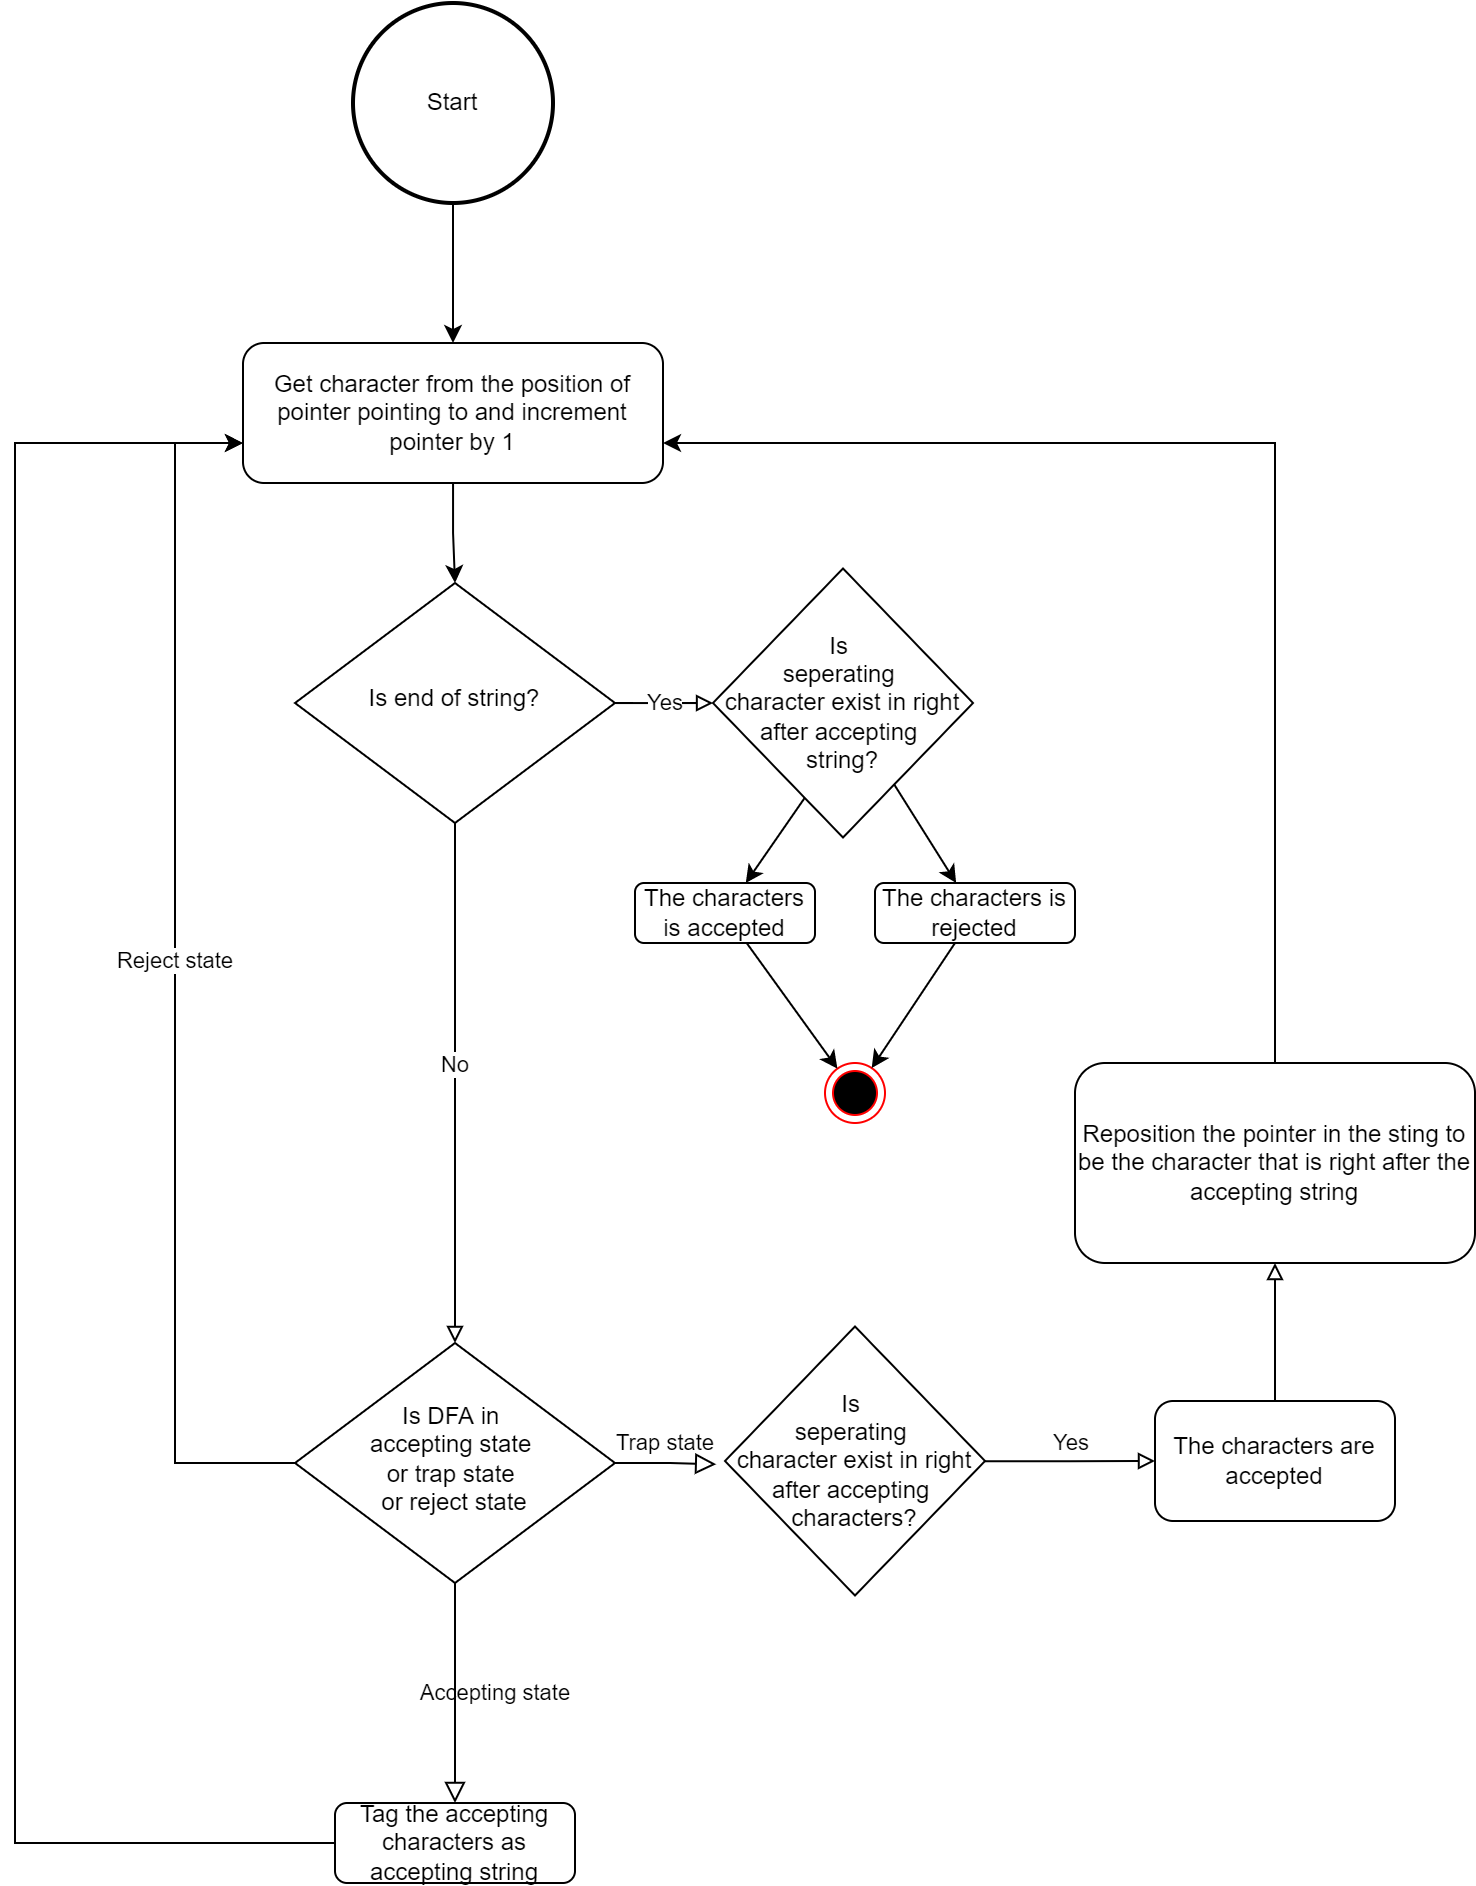

The diagram above was exported from draw.io. Its source (the exported page's mxGraphModel, read from the mxfile embedded in the PNG):
<mxGraphModel dx="1808" dy="1793" grid="1" gridSize="10" guides="1" tooltips="1" connect="1" arrows="1" fold="1" page="1" pageScale="1" pageWidth="827" pageHeight="1169" math="0" shadow="0">
  <root>
    <mxCell id="WIyWlLk6GJQsqaUBKTNV-0" />
    <mxCell id="WIyWlLk6GJQsqaUBKTNV-1" parent="WIyWlLk6GJQsqaUBKTNV-0" />
    <mxCell id="WIyWlLk6GJQsqaUBKTNV-4" value="Accepting state" style="rounded=0;html=1;jettySize=auto;orthogonalLoop=1;fontSize=11;endArrow=block;endFill=0;endSize=8;strokeWidth=1;shadow=0;labelBackgroundColor=none;edgeStyle=orthogonalEdgeStyle;" parent="WIyWlLk6GJQsqaUBKTNV-1" source="WIyWlLk6GJQsqaUBKTNV-6" target="WIyWlLk6GJQsqaUBKTNV-11" edge="1">
      <mxGeometry y="20" relative="1" as="geometry">
        <mxPoint as="offset" />
        <mxPoint x="220" y="330" as="targetPoint" />
      </mxGeometry>
    </mxCell>
    <mxCell id="WIyWlLk6GJQsqaUBKTNV-5" value="Trap state" style="edgeStyle=orthogonalEdgeStyle;rounded=0;html=1;jettySize=auto;orthogonalLoop=1;fontSize=11;endArrow=block;endFill=0;endSize=8;strokeWidth=1;shadow=0;labelBackgroundColor=none;entryX=-0.034;entryY=0.512;entryDx=0;entryDy=0;entryPerimeter=0;" parent="WIyWlLk6GJQsqaUBKTNV-1" source="WIyWlLk6GJQsqaUBKTNV-6" target="o1bFBaraYSagA3ruLtvM-11" edge="1">
      <mxGeometry y="10" relative="1" as="geometry">
        <mxPoint as="offset" />
      </mxGeometry>
    </mxCell>
    <mxCell id="o1bFBaraYSagA3ruLtvM-30" value="Reject state" style="edgeStyle=orthogonalEdgeStyle;rounded=0;orthogonalLoop=1;jettySize=auto;html=1;endArrow=classic;endFill=1;verticalAlign=bottom;" edge="1" parent="WIyWlLk6GJQsqaUBKTNV-1" source="WIyWlLk6GJQsqaUBKTNV-6" target="o1bFBaraYSagA3ruLtvM-32">
      <mxGeometry relative="1" as="geometry">
        <mxPoint x="70" y="140" as="targetPoint" />
        <Array as="points">
          <mxPoint x="80" y="220" />
          <mxPoint x="80" y="-290" />
        </Array>
      </mxGeometry>
    </mxCell>
    <mxCell id="WIyWlLk6GJQsqaUBKTNV-6" value="Is DFA in &lt;br&gt;accepting state &lt;br&gt;or trap state &lt;br&gt;or reject state" style="rhombus;html=1;shadow=0;fontFamily=Helvetica;fontSize=12;align=center;strokeWidth=1;spacing=6;spacingTop=-4;whiteSpace=wrap;" parent="WIyWlLk6GJQsqaUBKTNV-1" vertex="1">
      <mxGeometry x="140" y="160" width="160" height="120" as="geometry" />
    </mxCell>
    <mxCell id="o1bFBaraYSagA3ruLtvM-24" style="rounded=0;orthogonalLoop=1;jettySize=auto;html=1;endArrow=classic;endFill=1;edgeStyle=orthogonalEdgeStyle;" edge="1" parent="WIyWlLk6GJQsqaUBKTNV-1" source="WIyWlLk6GJQsqaUBKTNV-7" target="o1bFBaraYSagA3ruLtvM-32">
      <mxGeometry relative="1" as="geometry">
        <Array as="points">
          <mxPoint x="630" y="-290" />
        </Array>
      </mxGeometry>
    </mxCell>
    <mxCell id="WIyWlLk6GJQsqaUBKTNV-7" value="Reposition the pointer in the sting to be the character that is right after the accepting string" style="rounded=1;whiteSpace=wrap;html=1;fontSize=12;glass=0;strokeWidth=1;shadow=0;" parent="WIyWlLk6GJQsqaUBKTNV-1" vertex="1">
      <mxGeometry x="530" y="20" width="200" height="100" as="geometry" />
    </mxCell>
    <mxCell id="o1bFBaraYSagA3ruLtvM-28" style="edgeStyle=orthogonalEdgeStyle;rounded=0;orthogonalLoop=1;jettySize=auto;html=1;endArrow=classic;endFill=1;" edge="1" parent="WIyWlLk6GJQsqaUBKTNV-1" source="WIyWlLk6GJQsqaUBKTNV-11" target="o1bFBaraYSagA3ruLtvM-32">
      <mxGeometry relative="1" as="geometry">
        <Array as="points">
          <mxPoint y="410" />
          <mxPoint y="-290" />
        </Array>
      </mxGeometry>
    </mxCell>
    <mxCell id="WIyWlLk6GJQsqaUBKTNV-11" value="Tag the accepting characters as accepting string" style="rounded=1;whiteSpace=wrap;html=1;fontSize=12;glass=0;strokeWidth=1;shadow=0;" parent="WIyWlLk6GJQsqaUBKTNV-1" vertex="1">
      <mxGeometry x="160" y="390" width="120" height="40" as="geometry" />
    </mxCell>
    <mxCell id="o1bFBaraYSagA3ruLtvM-17" value="Yes" style="edgeStyle=orthogonalEdgeStyle;rounded=0;orthogonalLoop=1;jettySize=auto;html=1;endArrow=block;endFill=0;verticalAlign=bottom;" edge="1" parent="WIyWlLk6GJQsqaUBKTNV-1" source="o1bFBaraYSagA3ruLtvM-11" target="o1bFBaraYSagA3ruLtvM-16">
      <mxGeometry relative="1" as="geometry" />
    </mxCell>
    <mxCell id="o1bFBaraYSagA3ruLtvM-11" value="Is &lt;br&gt;seperating &lt;br&gt;character exist in right after accepting &lt;br&gt;characters?" style="rhombus;whiteSpace=wrap;html=1;" vertex="1" parent="WIyWlLk6GJQsqaUBKTNV-1">
      <mxGeometry x="355" y="151.76000000000002" width="130" height="134.48" as="geometry" />
    </mxCell>
    <mxCell id="o1bFBaraYSagA3ruLtvM-18" style="edgeStyle=orthogonalEdgeStyle;rounded=0;orthogonalLoop=1;jettySize=auto;html=1;endArrow=block;endFill=0;" edge="1" parent="WIyWlLk6GJQsqaUBKTNV-1" source="o1bFBaraYSagA3ruLtvM-16" target="WIyWlLk6GJQsqaUBKTNV-7">
      <mxGeometry relative="1" as="geometry">
        <mxPoint x="712.8571428571429" y="50" as="targetPoint" />
      </mxGeometry>
    </mxCell>
    <mxCell id="o1bFBaraYSagA3ruLtvM-16" value="The characters are accepted" style="rounded=1;whiteSpace=wrap;html=1;" vertex="1" parent="WIyWlLk6GJQsqaUBKTNV-1">
      <mxGeometry x="570" y="189" width="120" height="60" as="geometry" />
    </mxCell>
    <mxCell id="o1bFBaraYSagA3ruLtvM-20" value="No" style="edgeStyle=orthogonalEdgeStyle;rounded=0;orthogonalLoop=1;jettySize=auto;html=1;endArrow=block;endFill=0;verticalAlign=bottom;" edge="1" parent="WIyWlLk6GJQsqaUBKTNV-1" source="o1bFBaraYSagA3ruLtvM-19" target="WIyWlLk6GJQsqaUBKTNV-6">
      <mxGeometry relative="1" as="geometry">
        <mxPoint x="220" y="-10" as="targetPoint" />
      </mxGeometry>
    </mxCell>
    <mxCell id="o1bFBaraYSagA3ruLtvM-22" value="Yes" style="edgeStyle=orthogonalEdgeStyle;rounded=0;orthogonalLoop=1;jettySize=auto;html=1;endArrow=block;endFill=0;" edge="1" parent="WIyWlLk6GJQsqaUBKTNV-1" source="o1bFBaraYSagA3ruLtvM-19" target="o1bFBaraYSagA3ruLtvM-36">
      <mxGeometry relative="1" as="geometry">
        <mxPoint x="480" y="-160" as="targetPoint" />
      </mxGeometry>
    </mxCell>
    <mxCell id="o1bFBaraYSagA3ruLtvM-19" value="Is end of string?" style="rhombus;html=1;shadow=0;fontFamily=Helvetica;fontSize=12;align=center;strokeWidth=1;spacing=6;spacingTop=-4;whiteSpace=wrap;" vertex="1" parent="WIyWlLk6GJQsqaUBKTNV-1">
      <mxGeometry x="140" y="-220" width="160" height="120" as="geometry" />
    </mxCell>
    <mxCell id="o1bFBaraYSagA3ruLtvM-23" value="" style="ellipse;html=1;shape=endState;fillColor=#000000;strokeColor=#ff0000;" vertex="1" parent="WIyWlLk6GJQsqaUBKTNV-1">
      <mxGeometry x="405" y="20" width="30" height="30" as="geometry" />
    </mxCell>
    <mxCell id="o1bFBaraYSagA3ruLtvM-33" style="edgeStyle=orthogonalEdgeStyle;rounded=0;orthogonalLoop=1;jettySize=auto;html=1;endArrow=classic;endFill=1;" edge="1" parent="WIyWlLk6GJQsqaUBKTNV-1" source="o1bFBaraYSagA3ruLtvM-32" target="o1bFBaraYSagA3ruLtvM-19">
      <mxGeometry relative="1" as="geometry" />
    </mxCell>
    <mxCell id="o1bFBaraYSagA3ruLtvM-32" value="Get character from the position of pointer pointing to and increment pointer by 1" style="rounded=1;whiteSpace=wrap;html=1;fontSize=12;glass=0;strokeWidth=1;shadow=0;" vertex="1" parent="WIyWlLk6GJQsqaUBKTNV-1">
      <mxGeometry x="114" y="-340" width="210" height="70" as="geometry" />
    </mxCell>
    <mxCell id="o1bFBaraYSagA3ruLtvM-35" style="edgeStyle=orthogonalEdgeStyle;rounded=0;orthogonalLoop=1;jettySize=auto;html=1;endArrow=classic;endFill=1;" edge="1" parent="WIyWlLk6GJQsqaUBKTNV-1" source="o1bFBaraYSagA3ruLtvM-34" target="o1bFBaraYSagA3ruLtvM-32">
      <mxGeometry relative="1" as="geometry" />
    </mxCell>
    <mxCell id="o1bFBaraYSagA3ruLtvM-34" value="Start" style="strokeWidth=2;html=1;shape=mxgraph.flowchart.start_2;whiteSpace=wrap;" vertex="1" parent="WIyWlLk6GJQsqaUBKTNV-1">
      <mxGeometry x="169" y="-510" width="100" height="100" as="geometry" />
    </mxCell>
    <mxCell id="o1bFBaraYSagA3ruLtvM-40" style="edgeStyle=none;rounded=0;orthogonalLoop=1;jettySize=auto;html=1;endArrow=classic;endFill=1;" edge="1" parent="WIyWlLk6GJQsqaUBKTNV-1" target="o1bFBaraYSagA3ruLtvM-37">
      <mxGeometry relative="1" as="geometry">
        <mxPoint x="400" y="-120" as="sourcePoint" />
      </mxGeometry>
    </mxCell>
    <mxCell id="o1bFBaraYSagA3ruLtvM-41" style="edgeStyle=none;rounded=0;orthogonalLoop=1;jettySize=auto;html=1;endArrow=classic;endFill=1;" edge="1" parent="WIyWlLk6GJQsqaUBKTNV-1" source="o1bFBaraYSagA3ruLtvM-36" target="o1bFBaraYSagA3ruLtvM-38">
      <mxGeometry relative="1" as="geometry" />
    </mxCell>
    <mxCell id="o1bFBaraYSagA3ruLtvM-36" value="Is &lt;br&gt;seperating &lt;br&gt;character exist in right after accepting &lt;br&gt;string?" style="rhombus;whiteSpace=wrap;html=1;" vertex="1" parent="WIyWlLk6GJQsqaUBKTNV-1">
      <mxGeometry x="349" y="-227.23999999999995" width="130" height="134.48" as="geometry" />
    </mxCell>
    <mxCell id="o1bFBaraYSagA3ruLtvM-42" style="edgeStyle=none;rounded=0;orthogonalLoop=1;jettySize=auto;html=1;endArrow=classic;endFill=1;" edge="1" parent="WIyWlLk6GJQsqaUBKTNV-1" source="o1bFBaraYSagA3ruLtvM-37" target="o1bFBaraYSagA3ruLtvM-23">
      <mxGeometry relative="1" as="geometry" />
    </mxCell>
    <mxCell id="o1bFBaraYSagA3ruLtvM-37" value="The characters is accepted" style="rounded=1;whiteSpace=wrap;html=1;" vertex="1" parent="WIyWlLk6GJQsqaUBKTNV-1">
      <mxGeometry x="310" y="-70" width="90" height="30" as="geometry" />
    </mxCell>
    <mxCell id="o1bFBaraYSagA3ruLtvM-43" style="edgeStyle=none;rounded=0;orthogonalLoop=1;jettySize=auto;html=1;endArrow=classic;endFill=1;" edge="1" parent="WIyWlLk6GJQsqaUBKTNV-1" source="o1bFBaraYSagA3ruLtvM-38" target="o1bFBaraYSagA3ruLtvM-23">
      <mxGeometry relative="1" as="geometry" />
    </mxCell>
    <mxCell id="o1bFBaraYSagA3ruLtvM-38" value="The characters is rejected" style="rounded=1;whiteSpace=wrap;html=1;" vertex="1" parent="WIyWlLk6GJQsqaUBKTNV-1">
      <mxGeometry x="430" y="-70" width="100" height="30" as="geometry" />
    </mxCell>
  </root>
</mxGraphModel>